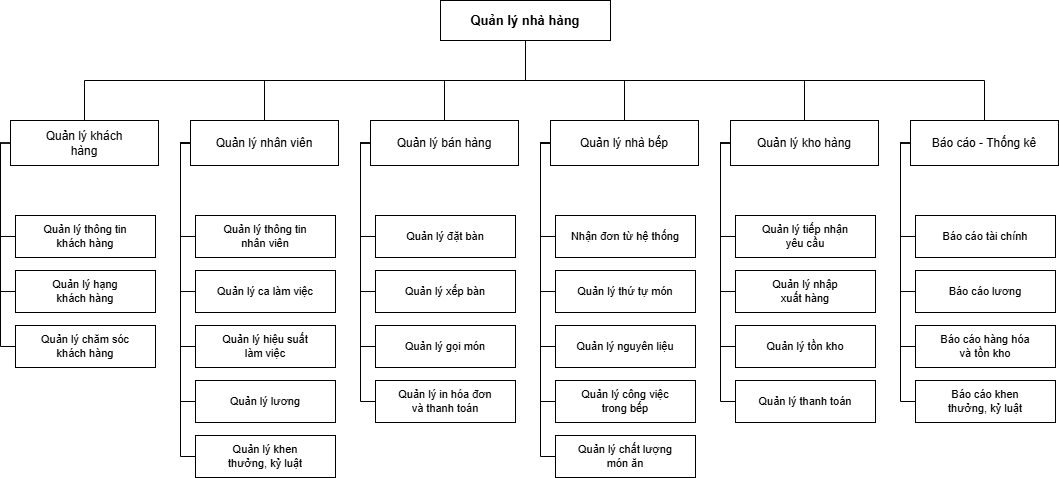

The diagram above was exported from draw.io. Its source (the exported page's mxGraphModel, read from the mxfile embedded in the PNG):
<mxGraphModel dx="1156" dy="738" grid="1" gridSize="10" guides="1" tooltips="1" connect="1" arrows="1" fold="1" page="1" pageScale="1" pageWidth="1200" pageHeight="700" math="0" shadow="0">
  <root>
    <mxCell id="0" />
    <mxCell id="1" parent="0" />
    <mxCell id="top" parent="1" style="rounded=0;whiteSpace=wrap;html=1;fillColor=#FFFFFF;strokeColor=#000000;fontSize=13;fontStyle=1;" value="Quản lý nhà hàng" vertex="1">
      <mxGeometry height="40" width="170" x="500" y="40" as="geometry" />
    </mxCell>
    <mxCell id="a1" parent="1" style="rounded=0;whiteSpace=wrap;html=1;fillColor=#FFFFFF;strokeColor=#000000;fontSize=12;" value="Quản lý khách&#10;hàng" vertex="1">
      <mxGeometry height="45" width="148" x="70" y="160" as="geometry" />
    </mxCell>
    <mxCell id="a2" parent="1" style="rounded=0;whiteSpace=wrap;html=1;fillColor=#FFFFFF;strokeColor=#000000;fontSize=12;" value="Quản lý nhân viên" vertex="1">
      <mxGeometry height="45" width="148" x="250" y="160" as="geometry" />
    </mxCell>
    <mxCell id="a3" parent="1" style="rounded=0;whiteSpace=wrap;html=1;fillColor=#FFFFFF;strokeColor=#000000;fontSize=12;" value="Quản lý bán hàng" vertex="1">
      <mxGeometry height="45" width="148" x="430" y="160" as="geometry" />
    </mxCell>
    <mxCell id="a4" parent="1" style="rounded=0;whiteSpace=wrap;html=1;fillColor=#FFFFFF;strokeColor=#000000;fontSize=12;" value="Quản lý nhà bếp" vertex="1">
      <mxGeometry height="45" width="148" x="610" y="160" as="geometry" />
    </mxCell>
    <mxCell id="a5" parent="1" style="rounded=0;whiteSpace=wrap;html=1;fillColor=#FFFFFF;strokeColor=#000000;fontSize=12;" value="Quản lý kho hàng" vertex="1">
      <mxGeometry height="45" width="148" x="790" y="160" as="geometry" />
    </mxCell>
    <mxCell id="a6" parent="1" style="rounded=0;whiteSpace=wrap;html=1;fillColor=#FFFFFF;strokeColor=#000000;fontSize=12;" value="Báo cáo - Thống kê" vertex="1">
      <mxGeometry height="45" width="148" x="970" y="160" as="geometry" />
    </mxCell>
    <mxCell id="ea1" edge="1" parent="1" source="top" style="endArrow=none;html=1;edgeStyle=orthogonalEdgeStyle;rounded=0;exitX=0.5;exitY=1;entryX=0.5;entryY=0;" target="a1">
      <mxGeometry relative="1" as="geometry" />
    </mxCell>
    <mxCell id="ea2" edge="1" parent="1" source="top" style="endArrow=none;html=1;edgeStyle=orthogonalEdgeStyle;rounded=0;exitX=0.5;exitY=1;entryX=0.5;entryY=0;" target="a2">
      <mxGeometry relative="1" as="geometry" />
    </mxCell>
    <mxCell id="ea3" edge="1" parent="1" source="top" style="endArrow=none;html=1;edgeStyle=orthogonalEdgeStyle;rounded=0;exitX=0.5;exitY=1;entryX=0.5;entryY=0;" target="a3">
      <mxGeometry relative="1" as="geometry" />
    </mxCell>
    <mxCell id="ea4" edge="1" parent="1" source="top" style="endArrow=none;html=1;edgeStyle=orthogonalEdgeStyle;rounded=0;exitX=0.5;exitY=1;entryX=0.5;entryY=0;" target="a4">
      <mxGeometry relative="1" as="geometry" />
    </mxCell>
    <mxCell id="ea5" edge="1" parent="1" source="top" style="endArrow=none;html=1;edgeStyle=orthogonalEdgeStyle;rounded=0;exitX=0.5;exitY=1;entryX=0.5;entryY=0;" target="a5">
      <mxGeometry relative="1" as="geometry" />
    </mxCell>
    <mxCell id="ea6" edge="1" parent="1" source="top" style="endArrow=none;html=1;edgeStyle=orthogonalEdgeStyle;rounded=0;exitX=0.5;exitY=1;entryX=0.5;entryY=0;" target="a6">
      <mxGeometry relative="1" as="geometry" />
    </mxCell>
    <mxCell id="b1" parent="1" style="rounded=0;whiteSpace=wrap;html=1;fillColor=#FFFFFF;strokeColor=#000000;fontSize=11;" value="Quản lý thông tin&#10;khách hàng" vertex="1">
      <mxGeometry height="42" width="140" x="75" y="255" as="geometry" />
    </mxCell>
    <mxCell id="b2" parent="1" style="rounded=0;whiteSpace=wrap;html=1;fillColor=#FFFFFF;strokeColor=#000000;fontSize=11;" value="Quản lý hạng&#10;khách hàng" vertex="1">
      <mxGeometry height="42" width="140" x="75" y="310" as="geometry" />
    </mxCell>
    <mxCell id="b3" parent="1" style="rounded=0;whiteSpace=wrap;html=1;fillColor=#FFFFFF;strokeColor=#000000;fontSize=11;" value="Quản lý chăm sóc&#10;khách hàng" vertex="1">
      <mxGeometry height="42" width="140" x="75" y="365" as="geometry" />
    </mxCell>
    <mxCell id="eb1" edge="1" parent="1" source="a1" style="endArrow=none;html=1;edgeStyle=orthogonalEdgeStyle;rounded=0;exitX=0;exitY=0.5;entryX=0;entryY=0.5;exitDx=0;exitDy=0;" target="b1">
      <mxGeometry relative="1" as="geometry" />
    </mxCell>
    <mxCell id="eb2" edge="1" parent="1" source="a1" style="endArrow=none;html=1;edgeStyle=orthogonalEdgeStyle;rounded=0;exitX=0;exitY=0.5;entryX=0;entryY=0.5;exitDx=0;exitDy=0;" target="b2">
      <mxGeometry relative="1" as="geometry" />
    </mxCell>
    <mxCell id="eb3" edge="1" parent="1" source="a1" style="endArrow=none;html=1;edgeStyle=orthogonalEdgeStyle;rounded=0;exitX=0;exitY=0.5;entryX=0;entryY=0.5;exitDx=0;exitDy=0;" target="b3">
      <mxGeometry relative="1" as="geometry" />
    </mxCell>
    <mxCell id="b4" parent="1" style="rounded=0;whiteSpace=wrap;html=1;fillColor=#FFFFFF;strokeColor=#000000;fontSize=11;" value="Quản lý thông tin&#10;nhân viên" vertex="1">
      <mxGeometry height="42" width="140" x="255" y="255" as="geometry" />
    </mxCell>
    <mxCell id="b5" parent="1" style="rounded=0;whiteSpace=wrap;html=1;fillColor=#FFFFFF;strokeColor=#000000;fontSize=11;" value="Quản lý ca làm việc" vertex="1">
      <mxGeometry height="42" width="140" x="255" y="310" as="geometry" />
    </mxCell>
    <mxCell id="b6" parent="1" style="rounded=0;whiteSpace=wrap;html=1;fillColor=#FFFFFF;strokeColor=#000000;fontSize=11;" value="Quản lý hiệu suất&#10;làm việc" vertex="1">
      <mxGeometry height="42" width="140" x="255" y="365" as="geometry" />
    </mxCell>
    <mxCell id="b7" parent="1" style="rounded=0;whiteSpace=wrap;html=1;fillColor=#FFFFFF;strokeColor=#000000;fontSize=11;" value="Quản lý lương" vertex="1">
      <mxGeometry height="42" width="140" x="255" y="420" as="geometry" />
    </mxCell>
    <mxCell id="b8" parent="1" style="rounded=0;whiteSpace=wrap;html=1;fillColor=#FFFFFF;strokeColor=#000000;fontSize=11;" value="Quản lý khen&#10;thưởng, kỷ luật" vertex="1">
      <mxGeometry height="42" width="140" x="255" y="475" as="geometry" />
    </mxCell>
    <mxCell id="eb4" edge="1" parent="1" source="a2" style="endArrow=none;html=1;edgeStyle=orthogonalEdgeStyle;rounded=0;exitX=0;exitY=0.5;entryX=0;entryY=0.5;exitDx=0;exitDy=0;" target="b4">
      <mxGeometry relative="1" as="geometry" />
    </mxCell>
    <mxCell id="eb5" edge="1" parent="1" source="a2" style="endArrow=none;html=1;edgeStyle=orthogonalEdgeStyle;rounded=0;exitX=0;exitY=0.5;entryX=0;entryY=0.5;exitDx=0;exitDy=0;" target="b5">
      <mxGeometry relative="1" as="geometry" />
    </mxCell>
    <mxCell id="eb6" edge="1" parent="1" source="a2" style="endArrow=none;html=1;edgeStyle=orthogonalEdgeStyle;rounded=0;exitX=0;exitY=0.5;entryX=0;entryY=0.5;exitDx=0;exitDy=0;" target="b6">
      <mxGeometry relative="1" as="geometry" />
    </mxCell>
    <mxCell id="eb7" edge="1" parent="1" source="a2" style="endArrow=none;html=1;edgeStyle=orthogonalEdgeStyle;rounded=0;exitX=0;exitY=0.5;entryX=0;entryY=0.5;exitDx=0;exitDy=0;" target="b7">
      <mxGeometry relative="1" as="geometry" />
    </mxCell>
    <mxCell id="eb8" edge="1" parent="1" source="a2" style="endArrow=none;html=1;edgeStyle=orthogonalEdgeStyle;rounded=0;exitX=0;exitY=0.5;entryX=0;entryY=0.5;exitDx=0;exitDy=0;" target="b8">
      <mxGeometry relative="1" as="geometry" />
    </mxCell>
    <mxCell id="b9" parent="1" style="rounded=0;whiteSpace=wrap;html=1;fillColor=#FFFFFF;strokeColor=#000000;fontSize=11;" value="Quản lý đặt bàn" vertex="1">
      <mxGeometry height="42" width="140" x="435" y="255" as="geometry" />
    </mxCell>
    <mxCell id="b10" parent="1" style="rounded=0;whiteSpace=wrap;html=1;fillColor=#FFFFFF;strokeColor=#000000;fontSize=11;" value="Quản lý xếp bàn" vertex="1">
      <mxGeometry height="42" width="140" x="435" y="310" as="geometry" />
    </mxCell>
    <mxCell id="b11" parent="1" style="rounded=0;whiteSpace=wrap;html=1;fillColor=#FFFFFF;strokeColor=#000000;fontSize=11;" value="Quản lý gọi món" vertex="1">
      <mxGeometry height="42" width="140" x="435" y="365" as="geometry" />
    </mxCell>
    <mxCell id="b12" parent="1" style="rounded=0;whiteSpace=wrap;html=1;fillColor=#FFFFFF;strokeColor=#000000;fontSize=11;" value="Quản lý in hóa đơn&#10;và thanh toán" vertex="1">
      <mxGeometry height="42" width="140" x="435" y="420" as="geometry" />
    </mxCell>
    <mxCell id="eb9" edge="1" parent="1" source="a3" style="endArrow=none;html=1;edgeStyle=orthogonalEdgeStyle;rounded=0;exitX=0;exitY=0.5;entryX=0;entryY=0.5;exitDx=0;exitDy=0;" target="b9">
      <mxGeometry relative="1" as="geometry" />
    </mxCell>
    <mxCell id="eb10" edge="1" parent="1" source="a3" style="endArrow=none;html=1;edgeStyle=orthogonalEdgeStyle;rounded=0;exitX=0;exitY=0.5;entryX=0;entryY=0.5;exitDx=0;exitDy=0;" target="b10">
      <mxGeometry relative="1" as="geometry" />
    </mxCell>
    <mxCell id="eb11" edge="1" parent="1" source="a3" style="endArrow=none;html=1;edgeStyle=orthogonalEdgeStyle;rounded=0;exitX=0;exitY=0.5;entryX=0;entryY=0.5;exitDx=0;exitDy=0;" target="b11">
      <mxGeometry relative="1" as="geometry" />
    </mxCell>
    <mxCell id="eb12" edge="1" parent="1" source="a3" style="endArrow=none;html=1;edgeStyle=orthogonalEdgeStyle;rounded=0;exitX=0;exitY=0.5;entryX=0;entryY=0.5;exitDx=0;exitDy=0;" target="b12">
      <mxGeometry relative="1" as="geometry" />
    </mxCell>
    <mxCell id="b13" parent="1" style="rounded=0;whiteSpace=wrap;html=1;fillColor=#FFFFFF;strokeColor=#000000;fontSize=11;" value="Nhận đơn từ hệ thống" vertex="1">
      <mxGeometry height="42" width="140" x="615" y="255" as="geometry" />
    </mxCell>
    <mxCell id="b14" parent="1" style="rounded=0;whiteSpace=wrap;html=1;fillColor=#FFFFFF;strokeColor=#000000;fontSize=11;" value="Quản lý thứ tự món" vertex="1">
      <mxGeometry height="42" width="140" x="615" y="310" as="geometry" />
    </mxCell>
    <mxCell id="b15" parent="1" style="rounded=0;whiteSpace=wrap;html=1;fillColor=#FFFFFF;strokeColor=#000000;fontSize=11;" value="Quản lý nguyên liệu" vertex="1">
      <mxGeometry height="42" width="140" x="615" y="365" as="geometry" />
    </mxCell>
    <mxCell id="b16" parent="1" style="rounded=0;whiteSpace=wrap;html=1;fillColor=#FFFFFF;strokeColor=#000000;fontSize=11;" value="Quản lý công việc&#10;trong bếp" vertex="1">
      <mxGeometry height="42" width="140" x="615" y="420" as="geometry" />
    </mxCell>
    <mxCell id="b17" parent="1" style="rounded=0;whiteSpace=wrap;html=1;fillColor=#FFFFFF;strokeColor=#000000;fontSize=11;" value="Quản lý chất lượng&#10;món ăn" vertex="1">
      <mxGeometry height="42" width="140" x="615" y="475" as="geometry" />
    </mxCell>
    <mxCell id="eb13" edge="1" parent="1" source="a4" style="endArrow=none;html=1;edgeStyle=orthogonalEdgeStyle;rounded=0;exitX=0;exitY=0.5;entryX=0;entryY=0.5;exitDx=0;exitDy=0;" target="b13">
      <mxGeometry relative="1" as="geometry" />
    </mxCell>
    <mxCell id="eb14" edge="1" parent="1" source="a4" style="endArrow=none;html=1;edgeStyle=orthogonalEdgeStyle;rounded=0;exitX=0;exitY=0.5;entryX=0;entryY=0.5;exitDx=0;exitDy=0;" target="b14">
      <mxGeometry relative="1" as="geometry" />
    </mxCell>
    <mxCell id="eb15" edge="1" parent="1" source="a4" style="endArrow=none;html=1;edgeStyle=orthogonalEdgeStyle;rounded=0;exitX=0;exitY=0.5;entryX=0;entryY=0.5;exitDx=0;exitDy=0;" target="b15">
      <mxGeometry relative="1" as="geometry" />
    </mxCell>
    <mxCell id="eb16" edge="1" parent="1" source="a4" style="endArrow=none;html=1;edgeStyle=orthogonalEdgeStyle;rounded=0;exitX=0;exitY=0.5;entryX=0;entryY=0.5;exitDx=0;exitDy=0;" target="b16">
      <mxGeometry relative="1" as="geometry" />
    </mxCell>
    <mxCell id="eb17" edge="1" parent="1" source="a4" style="endArrow=none;html=1;edgeStyle=orthogonalEdgeStyle;rounded=0;exitX=0;exitY=0.5;entryX=0;entryY=0.5;exitDx=0;exitDy=0;" target="b17">
      <mxGeometry relative="1" as="geometry" />
    </mxCell>
    <mxCell id="b18" parent="1" style="rounded=0;whiteSpace=wrap;html=1;fillColor=#FFFFFF;strokeColor=#000000;fontSize=11;" value="Quản lý tiếp nhận&#10;yêu cầu" vertex="1">
      <mxGeometry height="42" width="140" x="795" y="255" as="geometry" />
    </mxCell>
    <mxCell id="b19" parent="1" style="rounded=0;whiteSpace=wrap;html=1;fillColor=#FFFFFF;strokeColor=#000000;fontSize=11;" value="Quản lý nhập&#10;xuất hàng" vertex="1">
      <mxGeometry height="42" width="140" x="795" y="310" as="geometry" />
    </mxCell>
    <mxCell id="b20" parent="1" style="rounded=0;whiteSpace=wrap;html=1;fillColor=#FFFFFF;strokeColor=#000000;fontSize=11;" value="Quản lý tồn kho" vertex="1">
      <mxGeometry height="42" width="140" x="795" y="365" as="geometry" />
    </mxCell>
    <mxCell id="b21" parent="1" style="rounded=0;whiteSpace=wrap;html=1;fillColor=#FFFFFF;strokeColor=#000000;fontSize=11;" value="Quản lý thanh toán" vertex="1">
      <mxGeometry height="42" width="140" x="795" y="420" as="geometry" />
    </mxCell>
    <mxCell id="eb18" edge="1" parent="1" source="a5" style="endArrow=none;html=1;edgeStyle=orthogonalEdgeStyle;rounded=0;exitX=0;exitY=0.5;entryX=0;entryY=0.5;exitDx=0;exitDy=0;" target="b18">
      <mxGeometry relative="1" as="geometry" />
    </mxCell>
    <mxCell id="eb19" edge="1" parent="1" source="a5" style="endArrow=none;html=1;edgeStyle=orthogonalEdgeStyle;rounded=0;exitX=0;exitY=0.5;entryX=0;entryY=0.5;exitDx=0;exitDy=0;" target="b19">
      <mxGeometry relative="1" as="geometry" />
    </mxCell>
    <mxCell id="eb20" edge="1" parent="1" source="a5" style="endArrow=none;html=1;edgeStyle=orthogonalEdgeStyle;rounded=0;exitX=0;exitY=0.5;entryX=0;entryY=0.5;exitDx=0;exitDy=0;" target="b20">
      <mxGeometry relative="1" as="geometry" />
    </mxCell>
    <mxCell id="eb21" edge="1" parent="1" source="a5" style="endArrow=none;html=1;edgeStyle=orthogonalEdgeStyle;rounded=0;exitX=0;exitY=0.5;entryX=0;entryY=0.5;exitDx=0;exitDy=0;" target="b21">
      <mxGeometry relative="1" as="geometry" />
    </mxCell>
    <mxCell id="b22" parent="1" style="rounded=0;whiteSpace=wrap;html=1;fillColor=#FFFFFF;strokeColor=#000000;fontSize=11;" value="Báo cáo tài chính" vertex="1">
      <mxGeometry height="42" width="140" x="975" y="255" as="geometry" />
    </mxCell>
    <mxCell id="b23" parent="1" style="rounded=0;whiteSpace=wrap;html=1;fillColor=#FFFFFF;strokeColor=#000000;fontSize=11;" value="Báo cáo lương" vertex="1">
      <mxGeometry height="42" width="140" x="975" y="310" as="geometry" />
    </mxCell>
    <mxCell id="b24" parent="1" style="rounded=0;whiteSpace=wrap;html=1;fillColor=#FFFFFF;strokeColor=#000000;fontSize=11;" value="Báo cáo hàng hóa&#10;và tồn kho" vertex="1">
      <mxGeometry height="42" width="140" x="975" y="365" as="geometry" />
    </mxCell>
    <mxCell id="b25" parent="1" style="rounded=0;whiteSpace=wrap;html=1;fillColor=#FFFFFF;strokeColor=#000000;fontSize=11;" value="Báo cáo khen&#10;thưởng, kỷ luật" vertex="1">
      <mxGeometry height="42" width="140" x="975" y="420" as="geometry" />
    </mxCell>
    <mxCell id="eb22" edge="1" parent="1" source="a6" style="endArrow=none;html=1;edgeStyle=orthogonalEdgeStyle;rounded=0;exitX=0;exitY=0.5;entryX=0;entryY=0.5;exitDx=0;exitDy=0;" target="b22">
      <mxGeometry relative="1" as="geometry" />
    </mxCell>
    <mxCell id="eb23" edge="1" parent="1" source="a6" style="endArrow=none;html=1;edgeStyle=orthogonalEdgeStyle;rounded=0;exitX=0;exitY=0.5;entryX=0;entryY=0.5;exitDx=0;exitDy=0;" target="b23">
      <mxGeometry relative="1" as="geometry" />
    </mxCell>
    <mxCell id="eb24" edge="1" parent="1" source="a6" style="endArrow=none;html=1;edgeStyle=orthogonalEdgeStyle;rounded=0;exitX=0;exitY=0.5;entryX=0;entryY=0.5;exitDx=0;exitDy=0;" target="b24">
      <mxGeometry relative="1" as="geometry" />
    </mxCell>
    <mxCell id="eb25" edge="1" parent="1" source="a6" style="endArrow=none;html=1;edgeStyle=orthogonalEdgeStyle;rounded=0;exitX=0;exitY=0.5;entryX=0;entryY=0.5;exitDx=0;exitDy=0;" target="b25">
      <mxGeometry relative="1" as="geometry" />
    </mxCell>
  </root>
</mxGraphModel>